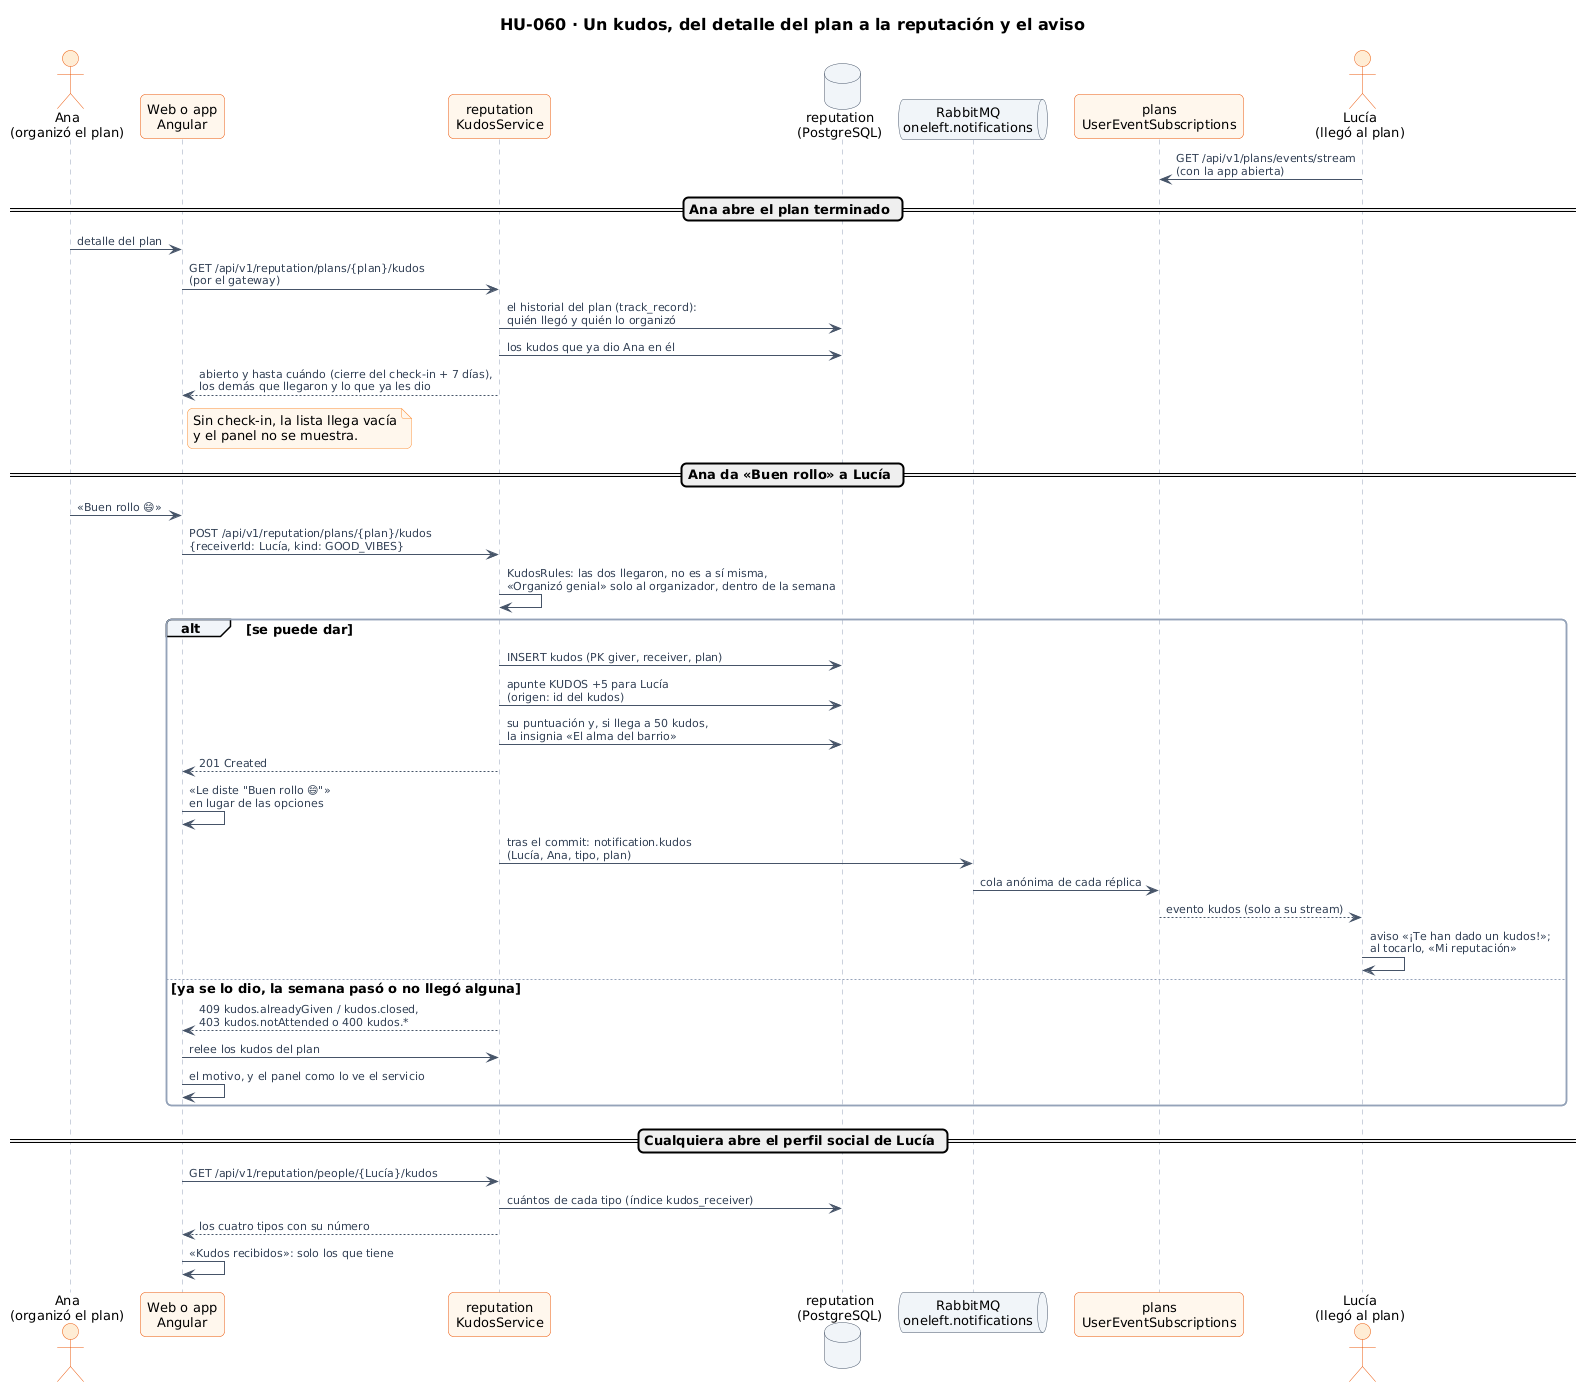

The diagram above was rendered by PlantUML. Its source (embedded in the PNG):
@startuml 52-secuencia-kudos
!include ../../estilo.iuml
title HU-060 · Un kudos, del detalle del plan a la reputación y el aviso

actor "Ana\n(organizó el plan)" as A
participant "Web o app\nAngular" as W
participant "reputation\nKudosService" as R
database "reputation\n(PostgreSQL)" as RDB
queue "RabbitMQ\noneleft.notifications" as NQ
participant "plans\nUserEventSubscriptions" as SSE
actor "Lucía\n(llegó al plan)" as L

L -> SSE : GET /api/v1/plans/events/stream\n(con la app abierta)

== Ana abre el plan terminado ==
A -> W : detalle del plan
W -> R : GET /api/v1/reputation/plans/{plan}/kudos\n(por el gateway)
R -> RDB : el historial del plan (track_record):\nquién llegó y quién lo organizó
R -> RDB : los kudos que ya dio Ana en él
R --> W : abierto y hasta cuándo (cierre del check-in + 7 días),\nlos demás que llegaron y lo que ya les dio
note right of W
  Sin check-in, la lista llega vacía
  y el panel no se muestra.
end note

== Ana da «Buen rollo» a Lucía ==
A -> W : «Buen rollo 😄»
W -> R : POST /api/v1/reputation/plans/{plan}/kudos\n{receiverId: Lucía, kind: GOOD_VIBES}
R -> R : KudosRules: las dos llegaron, no es a sí misma,\n«Organizó genial» solo al organizador, dentro de la semana
alt se puede dar
  R -> RDB : INSERT kudos (PK giver, receiver, plan)
  R -> RDB : apunte KUDOS +5 para Lucía\n(origen: id del kudos)
  R -> RDB : su puntuación y, si llega a 50 kudos,\nla insignia «El alma del barrio»
  R --> W : 201 Created
  W -> W : «Le diste "Buen rollo 😄"»\nen lugar de las opciones
  R -> NQ : tras el commit: notification.kudos\n(Lucía, Ana, tipo, plan)
  NQ -> SSE : cola anónima de cada réplica
  SSE --> L : evento kudos (solo a su stream)
  L -> L : aviso «¡Te han dado un kudos!»;\nal tocarlo, «Mi reputación»
else ya se lo dio, la semana pasó o no llegó alguna
  R --> W : 409 kudos.alreadyGiven / kudos.closed,\n403 kudos.notAttended o 400 kudos.*
  W -> R : relee los kudos del plan
  W -> W : el motivo, y el panel como lo ve el servicio
end

== Cualquiera abre el perfil social de Lucía ==
W -> R : GET /api/v1/reputation/people/{Lucía}/kudos
R -> RDB : cuántos de cada tipo (índice kudos_receiver)
R --> W : los cuatro tipos con su número
W -> W : «Kudos recibidos»: solo los que tiene
@enduml